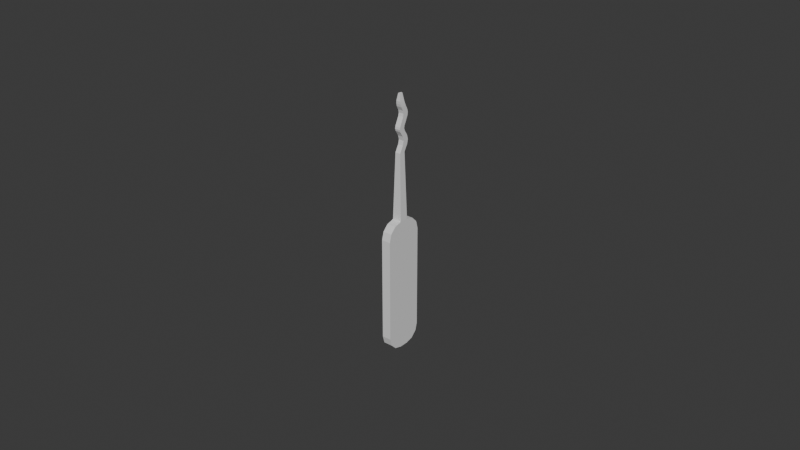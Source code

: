 # Source: lockpick.blend  (saved by Blender 4.4.32; exported with 4.5.12 LTS)
import bpy
from mathutils import Matrix  # noqa: F401  (used for matrix-valued properties, if any)

bpy.ops.wm.read_factory_settings(use_empty=True)
scene = bpy.context.scene
scene.name = 'Scene'

# ---- collections
col_collection = bpy.data.collections.new('Collection'); scene.collection.children.link(col_collection)

# ---- materials (node trees are filled in below, after node groups)
mat_pick = bpy.data.materials.new('pick')
mat_handel = bpy.data.materials.new('handel')

# ---- material node trees
mat_pick.use_nodes = True; mat_pick.node_tree.nodes.clear()
_N = mat_pick.node_tree.nodes; _L = mat_pick.node_tree.links
n0 = _N.new('ShaderNodeBsdfPrincipled'); n0.name = 'Principled BSDF'; n0.location = (10, 300)
n1 = _N.new('ShaderNodeOutputMaterial'); n1.name = 'Material Output'; n1.location = (300, 300)
_L.new(n0.outputs[0], n1.inputs[0])
n1.is_active_output = True
mat_handel.use_nodes = True; mat_handel.node_tree.nodes.clear()
_N = mat_handel.node_tree.nodes; _L = mat_handel.node_tree.links
n0 = _N.new('ShaderNodeBsdfPrincipled'); n0.name = 'Principled BSDF'; n0.location = (10, 300)
n1 = _N.new('ShaderNodeOutputMaterial'); n1.name = 'Material Output'; n1.location = (300, 300)
_L.new(n0.outputs[0], n1.inputs[0])
n1.is_active_output = True

# ---- world
world_world = bpy.data.worlds.new('World'); scene.world = world_world
world_world.use_nodes = True; world_world.node_tree.nodes.clear()
_N = world_world.node_tree.nodes; _L = world_world.node_tree.links
n0 = _N.new('ShaderNodeOutputWorld'); n0.name = 'World Output'; n0.location = (300, 300)
n1 = _N.new('ShaderNodeBackground'); n1.name = 'Background'; n1.location = (10, 300)
n1.inputs[0].default_value = (0.05088, 0.05088, 0.05088, 1.0)
_L.new(n1.outputs[0], n0.inputs[0])
n0.is_active_output = True
world_world.color = (0.05088, 0.05088, 0.05088)
world_world.sun_shadow_jitter_overblur = 0.0

# ---- meshes
me_cube_001 = bpy.data.meshes.new('Cube.001')
me_cube_001.from_pydata([(-0.001294, -0.0009516, 0.04263), (0.0004161, -0.0009516, 0.04263), (0.0004161, 0.0009516, 0.04263), (-0.001294, 0.0009516, 0.04263), (-0.001905, -0.001401, -0.02148), (-0.001905, -0.006344, -0.01654), (-0.001905, -0.003873, -0.02082), (-0.001905, -0.005682, -0.01901), (-0.001905, -0.006344, 0.01654), (-0.001905, -0.001401, 0.02148), (-0.001905, -0.005682, 0.01901), (-0.001905, -0.003873, 0.02082), (-0.001905, 0.006344, -0.01654), (-0.001905, 0.001401, -0.02148), (-0.001905, 0.005682, -0.01901), (-0.001905, 0.003873, -0.02082), (-0.001905, 0.001401, 0.02148), (-0.001905, 0.006344, 0.01654), (-0.001905, 0.003873, 0.02082), (-0.001905, 0.005682, 0.01901), (0.001027, -0.006344, -0.01654), (0.001027, -0.001401, -0.02148), (0.001027, -0.005682, -0.01901), (0.001027, -0.003873, -0.02082), (0.001027, -0.001401, 0.02148), (0.001027, -0.006344, 0.01654), (0.001027, -0.003873, 0.02082), (0.001027, -0.005682, 0.01901), (0.001027, 0.001401, -0.02148), (0.001027, 0.006344, -0.01654), (0.001027, 0.003873, -0.02082), (0.001027, 0.005682, -0.01901), (0.001027, 0.006344, 0.01654), (0.001027, 0.001401, 0.02148), (0.001027, 0.005682, 0.01901), (0.001027, 0.003873, 0.02082), (-0.0007249, -0.000426, 0.06038), (-0.0007249, 0.0006401, 0.06038), (-0.0001532, -0.000426, 0.06038), (-0.0001532, 0.0006401, 0.06038), (-0.001294, 0.000239, 0.04475), (-0.001294, 0.0001634, 0.04748), (-0.001294, 0.0005373, 0.04612), (0.0004161, 0.000239, 0.04475), (0.0004161, 0.0001634, 0.04748), (0.0004161, 0.0005373, 0.04612), (0.0004161, 0.002067, 0.04748), (0.0004161, 0.002142, 0.04475), (0.0004161, 0.002441, 0.04612), (-0.001294, 0.002067, 0.04748), (-0.001294, 0.002142, 0.04475), (-0.001294, 0.002441, 0.04612), (-0.001294, -0.0008979, 0.04917), (-0.001294, -0.0009911, 0.05057), (-0.001294, -0.001105, 0.04986), (-0.001294, 0.0009121, 0.05057), (-0.001294, 0.001005, 0.04917), (-0.001294, 0.0007984, 0.04986), (0.0004161, -0.0008979, 0.04917), (0.0004161, -0.0009911, 0.05057), (0.0004161, -0.001105, 0.04986), (0.0004161, 0.0009121, 0.05057), (0.0004161, 0.001005, 0.04917), (0.0004161, 0.0007984, 0.04986), (-0.001294, 0.0003092, 0.05332), (-0.001294, 0.0002628, 0.05518), (-0.001294, 0.0004794, 0.05425), (-0.001294, 0.002166, 0.05518), (-0.001294, 0.002212, 0.05332), (-0.001294, 0.002383, 0.05425), (0.0004161, 0.0003092, 0.05332), (0.0004161, 0.0002628, 0.05518), (0.0004161, 0.0004794, 0.05425), (0.0004161, 0.002166, 0.05518), (0.0004161, 0.002212, 0.05332), (0.0004161, 0.002383, 0.05425), (-0.001294, -0.0004022, 0.05643), (-0.001133, -0.0007264, 0.05814), (-0.00123, -0.0006211, 0.05728), (-0.001133, 0.0009406, 0.05814), (-0.001294, 0.001501, 0.05643), (-0.00123, 0.001189, 0.05728), (0.0004161, -0.0004022, 0.05643), (0.0002554, -0.0007264, 0.05814), (0.0003518, -0.0006211, 0.05728), (0.0002554, 0.0009406, 0.05814), (0.0004161, 0.001501, 0.05643), (0.0003519, 0.001189, 0.05728)], [], [(20, 25, 8, 5), (28, 30, 31, 29, 32, 34, 35, 33, 24, 26, 27, 25, 20, 22, 23, 21), (16, 9, 0, 3), (4, 6, 7, 5, 8, 10, 11, 9, 16, 18, 19, 17, 12, 14, 15, 13), (12, 17, 32, 29), (28, 13, 15, 30), (30, 15, 14, 31), (31, 14, 12, 29), (16, 33, 35, 18), (18, 35, 34, 19), (19, 34, 32, 17), (4, 21, 23, 6), (6, 23, 22, 7), (7, 22, 20, 5), (24, 9, 11, 26), (26, 11, 10, 27), (27, 10, 8, 25), (13, 28, 21, 4), (24, 33, 2, 1), (33, 16, 3, 2), (9, 24, 1, 0), (2, 3, 50, 47), (46, 49, 56, 62), (3, 0, 40, 50), (0, 1, 43, 40), (1, 2, 47, 43), (53, 59, 70, 64), (41, 44, 58, 52), (44, 46, 62, 58), (67, 65, 76, 80), (71, 73, 86, 82), (59, 61, 74, 70), (77, 83, 38, 36), (61, 55, 68, 74), (39, 37, 36, 38), (73, 67, 80, 86), (83, 85, 39, 38), (65, 71, 82, 76), (41, 49, 51, 42), (42, 51, 50, 40), (44, 41, 42, 45), (45, 42, 40, 43), (49, 46, 48, 51), (51, 48, 47, 50), (43, 47, 48, 45), (45, 48, 46, 44), (85, 79, 37, 39), (53, 55, 57, 54), (54, 57, 56, 52), (59, 53, 54, 60), (60, 54, 52, 58), (55, 61, 63, 57), (57, 63, 62, 56), (58, 62, 63, 60), (60, 63, 61, 59), (49, 41, 52, 56), (65, 67, 69, 66), (66, 69, 68, 64), (71, 65, 66, 72), (72, 66, 64, 70), (67, 73, 75, 69), (69, 75, 74, 68), (70, 74, 75, 72), (72, 75, 73, 71), (55, 53, 64, 68), (77, 79, 81, 78), (78, 81, 80, 76), (83, 77, 78, 84), (84, 78, 76, 82), (79, 85, 87, 81), (81, 87, 86, 80), (82, 86, 87, 84), (84, 87, 85, 83), (79, 77, 36, 37)])
me_cube_001.polygons.foreach_set('material_index', [1, 1, 0, 1, 1, 1, 1, 1, 1, 1, 1, 1, 1, 1, 1, 1, 1, 1, 0, 0, 0, 0, 0, 0, 0, 0, 0, 0, 0, 0, 0, 0, 0, 0, 0, 0, 0, 0, 0, 0, 0, 0, 0, 0, 0, 0, 0, 0, 0, 0, 0, 0, 0, 0, 0, 0, 0, 0, 0, 0, 0, 0, 0, 0, 0, 0, 0, 0, 0, 0, 0, 0, 0, 0])
_uv = me_cube_001.uv_layers.new(name='UVMap')
_uv.uv.foreach_set('vector', [0.4038, 0.75, 0.5962, 0.75, 0.5962, 1.0, 0.4038, 1.0, 0.375, 0.5974, 0.3789, 0.5487, 0.3894, 0.513, 0.4038, 0.5, 0.5962, 0.5, 0.6106, 0.513, 0.6211, 0.5487, 0.625, 0.5974, 0.625, 0.6526, 0.6211, 0.7013, 0.6106, 0.737, 0.5962, 0.75, 0.4038, 0.75, 0.3894, 0.737, 0.3789, 0.7013, 0.375, 0.6526, 0.625, 0.1526, 0.625, 0.0974, 0.625, 0.0974, 0.625, 0.1526, 0.375, 0.0974, 0.3789, 0.0487, 0.3894, 0.01305, 0.4038, 0.0, 0.5962, 0.0, 0.6106, 0.01305, 0.6211, 0.0487, 0.625, 0.0974, 0.625, 0.1526, 0.6211, 0.2013, 0.6106, 0.237, 0.5962, 0.25, 0.4038, 0.25, 0.3894, 0.237, 0.3789, 0.2013, 0.375, 0.1526, 0.4038, 0.25, 0.5962, 0.25, 0.5962, 0.5, 0.4038, 0.5, 0.375, 0.5974, 0.125, 0.5974, 0.125, 0.5487, 0.375, 0.5487, 0.375, 0.5487, 0.125, 0.5487, 0.125, 0.5, 0.375, 0.5, 0.375, 0.5, 0.375, 0.25, 0.4038, 0.25, 0.4038, 0.5, 0.875, 0.5974, 0.625, 0.5974, 0.625, 0.5, 0.875, 0.5, 0.625, 0.25, 0.625, 0.5, 0.6106, 0.5, 0.6106, 0.25, 0.6106, 0.25, 0.6106, 0.5, 0.5962, 0.5, 0.5962, 0.25, 0.125, 0.6526, 0.375, 0.6526, 0.375, 0.7013, 0.125, 0.7013, 0.125, 0.7013, 0.375, 0.7013, 0.375, 0.75, 0.125, 0.75, 0.375, 1.0, 0.375, 0.75, 0.4038, 0.75, 0.4038, 1.0, 0.625, 0.6526, 0.875, 0.6526, 0.875, 0.75, 0.625, 0.75, 0.625, 0.75, 0.625, 1.0, 0.6106, 1.0, 0.6106, 0.75, 0.6106, 0.75, 0.6106, 1.0, 0.5962, 1.0, 0.5962, 0.75, 0.125, 0.5974, 0.375, 0.5974, 0.375, 0.6526, 0.125, 0.6526, 0.625, 0.6526, 0.625, 0.5974, 0.625, 0.5974, 0.625, 0.6526, 0.625, 0.5974, 0.875, 0.5974, 0.875, 0.5974, 0.625, 0.5974, 0.875, 0.6526, 0.625, 0.6526, 0.625, 0.6526, 0.875, 0.6526, 0.625, 0.5974, 0.875, 0.5974, 0.875, 0.5974, 0.625, 0.5974, 0.625, 0.5974, 0.875, 0.5974, 0.875, 0.5974, 0.625, 0.5974, 0.625, 0.1526, 0.625, 0.0974, 0.625, 0.0974, 0.625, 0.1526, 0.875, 0.6526, 0.625, 0.6526, 0.625, 0.6526, 0.875, 0.6526, 0.625, 0.6526, 0.625, 0.5974, 0.625, 0.5974, 0.625, 0.6526, 0.875, 0.6526, 0.625, 0.6526, 0.625, 0.6526, 0.875, 0.6526, 0.875, 0.6526, 0.625, 0.6526, 0.625, 0.6526, 0.875, 0.6526, 0.625, 0.6526, 0.625, 0.5974, 0.625, 0.5974, 0.625, 0.6526, 0.625, 0.1526, 0.625, 0.0974, 0.625, 0.0974, 0.625, 0.1526, 0.625, 0.6526, 0.625, 0.5974, 0.625, 0.5974, 0.625, 0.6526, 0.625, 0.6526, 0.625, 0.5974, 0.625, 0.5974, 0.625, 0.6526, 0.875, 0.6526, 0.625, 0.6526, 0.625, 0.6526, 0.875, 0.6526, 0.625, 0.5974, 0.875, 0.5974, 0.875, 0.5974, 0.625, 0.5974, 0.625, 0.5974, 0.875, 0.5974, 0.875, 0.6526, 0.625, 0.6526, 0.625, 0.5974, 0.875, 0.5974, 0.875, 0.5974, 0.625, 0.5974, 0.625, 0.6526, 0.625, 0.5974, 0.625, 0.5974, 0.625, 0.6526, 0.875, 0.6526, 0.625, 0.6526, 0.625, 0.6526, 0.875, 0.6526, 0.625, 0.0974, 0.625, 0.1526, 0.625, 0.1388, 0.625, 0.0974, 0.625, 0.0974, 0.625, 0.1388, 0.625, 0.1526, 0.625, 0.0974, 0.625, 0.6526, 0.875, 0.6526, 0.875, 0.6526, 0.625, 0.6526, 0.625, 0.6526, 0.875, 0.6526, 0.875, 0.6526, 0.625, 0.6526, 0.875, 0.5974, 0.625, 0.5974, 0.625, 0.6043, 0.875, 0.5974, 0.875, 0.5974, 0.625, 0.6043, 0.625, 0.5974, 0.875, 0.5974, 0.625, 0.6526, 0.625, 0.5974, 0.625, 0.6043, 0.625, 0.6526, 0.625, 0.6526, 0.625, 0.6043, 0.625, 0.5974, 0.625, 0.6526, 0.625, 0.5974, 0.875, 0.5974, 0.875, 0.5974, 0.625, 0.5974, 0.625, 0.0974, 0.625, 0.1526, 0.625, 0.1526, 0.625, 0.104, 0.625, 0.104, 0.625, 0.1526, 0.625, 0.1526, 0.625, 0.0974, 0.625, 0.6526, 0.875, 0.6526, 0.875, 0.6526, 0.625, 0.6493, 0.625, 0.6493, 0.875, 0.6526, 0.875, 0.6526, 0.625, 0.6526, 0.875, 0.5974, 0.625, 0.5974, 0.625, 0.5974, 0.875, 0.5974, 0.875, 0.5974, 0.625, 0.5974, 0.625, 0.5974, 0.875, 0.5974, 0.625, 0.6526, 0.625, 0.5974, 0.625, 0.5974, 0.625, 0.6493, 0.625, 0.6493, 0.625, 0.5974, 0.625, 0.5974, 0.625, 0.6526, 0.625, 0.1526, 0.625, 0.0974, 0.625, 0.0974, 0.625, 0.1526, 0.625, 0.0974, 0.625, 0.1526, 0.625, 0.1447, 0.625, 0.0974, 0.625, 0.0974, 0.625, 0.1447, 0.625, 0.1526, 0.625, 0.0974, 0.625, 0.6526, 0.875, 0.6526, 0.875, 0.6526, 0.625, 0.6526, 0.625, 0.6526, 0.875, 0.6526, 0.875, 0.6526, 0.625, 0.6526, 0.875, 0.5974, 0.625, 0.5974, 0.625, 0.6014, 0.875, 0.5974, 0.875, 0.5974, 0.625, 0.6014, 0.625, 0.5974, 0.875, 0.5974, 0.625, 0.6526, 0.625, 0.5974, 0.625, 0.6014, 0.625, 0.6526, 0.625, 0.6526, 0.625, 0.6014, 0.625, 0.5974, 0.625, 0.6526, 0.625, 0.1526, 0.625, 0.0974, 0.625, 0.0974, 0.625, 0.1526, 0.625, 0.0974, 0.625, 0.1526, 0.625, 0.1526, 0.625, 0.1039, 0.625, 0.1039, 0.625, 0.1526, 0.625, 0.1526, 0.625, 0.0974, 0.625, 0.6526, 0.875, 0.6526, 0.8688, 0.6526, 0.6281, 0.6494, 0.6281, 0.6494, 0.8688, 0.6526, 0.875, 0.6526, 0.625, 0.6526, 0.875, 0.5974, 0.625, 0.5974, 0.6281, 0.5974, 0.8688, 0.5974, 0.8688, 0.5974, 0.6281, 0.5974, 0.625, 0.5974, 0.875, 0.5974, 0.625, 0.6526, 0.625, 0.5974, 0.6281, 0.5974, 0.6281, 0.6494, 0.6281, 0.6494, 0.6281, 0.5974, 0.625, 0.5974, 0.625, 0.6526, 0.625, 0.1526, 0.625, 0.0974, 0.625, 0.0974, 0.625, 0.1526])
me_cube_001.materials.append(mat_pick)
me_cube_001.materials.append(mat_handel)
me_cube_001.update()

# ---- objects
ob_cube = bpy.data.objects.new('Cube', me_cube_001)

# ---- transforms, parenting, visibility, modifiers, constraints
ob_cube.location = (0.0, 0.0, 0.0)

# ---- collection membership
col_collection.objects.link(ob_cube)

# ---- scene / render settings (as saved in the file)
scene.frame_start = 1; scene.frame_end = 250; scene.frame_set(1)
scene.render.engine = 'BLENDER_EEVEE_NEXT'
bpy.context.view_layer.update()

# ---- added for rendering (the .blend has no active camera and no usable light): camera, sun
cam_auto = bpy.data.cameras.new('AutoCamera')
cam_auto.lens = 50.0
cam_auto.sensor_width = 36.0
cam_auto.clip_end = 1000.0
ob_auto_camera = bpy.data.objects.new('AutoCamera', cam_auto)
scene.collection.objects.link(ob_auto_camera)
ob_auto_camera.location = (0.184606, -0.222054, 0.167486)
ob_auto_camera.rotation_euler = (1.09748, -7.21219e-08, 0.694738)
scene.camera = ob_auto_camera
light_auto_sun = bpy.data.lights.new('AutoSun', 'SUN')
light_auto_sun.energy = 3.0
light_auto_sun.angle = 0.0523599
ob_auto_sun = bpy.data.objects.new('AutoSun', light_auto_sun)
scene.collection.objects.link(ob_auto_sun)
ob_auto_sun.rotation_euler = (0.872665, 0.174533, 0.523599)
bpy.context.view_layer.update()
